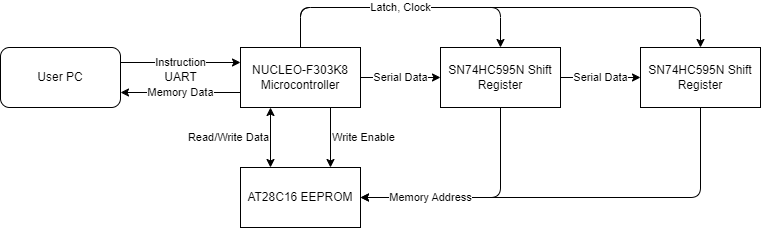

The diagram above was exported from draw.io. Its source (the exported page's mxGraphModel, read from the mxfile embedded in the PNG):
<mxGraphModel dx="913" dy="651" grid="1" gridSize="10" guides="1" tooltips="1" connect="1" arrows="1" fold="1" page="1" pageScale="1" pageWidth="800" pageHeight="300" math="0" shadow="0">
  <root>
    <mxCell id="0" />
    <mxCell id="1" parent="0" />
    <mxCell id="23" value="Instruction" style="edgeStyle=none;html=1;exitX=1;exitY=0.25;exitDx=0;exitDy=0;entryX=0;entryY=0.25;entryDx=0;entryDy=0;startArrow=none;startFill=0;" edge="1" parent="1" source="4" target="8">
      <mxGeometry relative="1" as="geometry" />
    </mxCell>
    <mxCell id="27" value="Read/Write Data" style="edgeStyle=none;html=1;exitX=0.25;exitY=1;exitDx=0;exitDy=0;entryX=0.25;entryY=0;entryDx=0;entryDy=0;startArrow=classic;startFill=1;align=right;" edge="1" parent="1" source="8" target="15">
      <mxGeometry relative="1" as="geometry" />
    </mxCell>
    <mxCell id="46" style="edgeStyle=none;html=1;exitX=0.5;exitY=0;exitDx=0;exitDy=0;startArrow=none;startFill=0;endArrow=classic;endFill=1;entryX=0.5;entryY=0;entryDx=0;entryDy=0;" edge="1" parent="1" source="8" target="11">
      <mxGeometry relative="1" as="geometry">
        <mxPoint x="780" y="50" as="targetPoint" />
        <Array as="points">
          <mxPoint x="320" y="40" />
          <mxPoint x="720" y="40" />
        </Array>
      </mxGeometry>
    </mxCell>
    <mxCell id="31" value="Latch, Clock" style="edgeStyle=none;html=1;startArrow=none;startFill=0;endArrow=classic;endFill=1;entryX=0.5;entryY=0;entryDx=0;entryDy=0;exitX=0.5;exitY=0;exitDx=0;exitDy=0;" edge="1" parent="1" source="8" target="9">
      <mxGeometry relative="1" as="geometry">
        <mxPoint x="520" y="50" as="targetPoint" />
        <mxPoint x="110" y="60" as="sourcePoint" />
        <Array as="points">
          <mxPoint x="320" y="40" />
          <mxPoint x="520" y="40" />
        </Array>
      </mxGeometry>
    </mxCell>
    <mxCell id="4" value="User PC" style="rounded=1;whiteSpace=wrap;html=1;" vertex="1" parent="1">
      <mxGeometry x="20" y="80" width="120" height="60" as="geometry" />
    </mxCell>
    <mxCell id="10" value="Serial Data" style="edgeStyle=none;html=1;exitX=1;exitY=0.5;exitDx=0;exitDy=0;entryX=0;entryY=0.5;entryDx=0;entryDy=0;startArrow=none;startFill=0;" edge="1" parent="1" source="8" target="9">
      <mxGeometry relative="1" as="geometry">
        <mxPoint as="offset" />
      </mxGeometry>
    </mxCell>
    <mxCell id="17" value="Write Enable" style="edgeStyle=none;html=1;startArrow=none;startFill=0;entryX=0.75;entryY=0;entryDx=0;entryDy=0;exitX=0.75;exitY=1;exitDx=0;exitDy=0;align=left;" edge="1" parent="1" source="8" target="15">
      <mxGeometry relative="1" as="geometry">
        <mxPoint x="450" y="180" as="targetPoint" />
      </mxGeometry>
    </mxCell>
    <mxCell id="24" value="Memory Data" style="edgeStyle=none;html=1;exitX=0;exitY=0.75;exitDx=0;exitDy=0;entryX=1;entryY=0.75;entryDx=0;entryDy=0;startArrow=none;startFill=0;" edge="1" parent="1" source="8" target="4">
      <mxGeometry relative="1" as="geometry" />
    </mxCell>
    <mxCell id="8" value="NUCLEO-F303K8&lt;br&gt;Microcontroller" style="rounded=0;whiteSpace=wrap;html=1;" vertex="1" parent="1">
      <mxGeometry x="260" y="80" width="120" height="60" as="geometry" />
    </mxCell>
    <mxCell id="12" value="Serial Data" style="edgeStyle=none;html=1;exitX=1;exitY=0.5;exitDx=0;exitDy=0;entryX=0;entryY=0.5;entryDx=0;entryDy=0;startArrow=none;startFill=0;" edge="1" parent="1" source="9" target="11">
      <mxGeometry relative="1" as="geometry">
        <mxPoint as="offset" />
      </mxGeometry>
    </mxCell>
    <mxCell id="9" value="SN74HC595N Shift Register" style="rounded=0;whiteSpace=wrap;html=1;" vertex="1" parent="1">
      <mxGeometry x="460" y="80" width="120" height="60" as="geometry" />
    </mxCell>
    <mxCell id="16" value="" style="edgeStyle=none;html=1;entryX=1;entryY=0.5;entryDx=0;entryDy=0;startArrow=none;startFill=0;align=center;" edge="1" parent="1" source="11" target="15">
      <mxGeometry x="0.7674" relative="1" as="geometry">
        <Array as="points">
          <mxPoint x="720" y="230" />
        </Array>
        <mxPoint as="offset" />
      </mxGeometry>
    </mxCell>
    <mxCell id="11" value="SN74HC595N Shift Register" style="rounded=0;whiteSpace=wrap;html=1;" vertex="1" parent="1">
      <mxGeometry x="660" y="80" width="120" height="60" as="geometry" />
    </mxCell>
    <mxCell id="15" value="AT28C16 EEPROM" style="rounded=0;whiteSpace=wrap;html=1;" vertex="1" parent="1">
      <mxGeometry x="260" y="200" width="120" height="60" as="geometry" />
    </mxCell>
    <mxCell id="25" value="UART" style="text;html=1;align=center;verticalAlign=middle;resizable=0;points=[];autosize=1;strokeColor=none;fillColor=none;" vertex="1" parent="1">
      <mxGeometry x="170" y="95" width="60" height="30" as="geometry" />
    </mxCell>
    <mxCell id="47" style="edgeStyle=none;html=1;entryX=1;entryY=0.5;entryDx=0;entryDy=0;startArrow=none;startFill=0;endArrow=classic;endFill=1;" edge="1" parent="1" source="9" target="15">
      <mxGeometry relative="1" as="geometry">
        <Array as="points">
          <mxPoint x="520" y="230" />
        </Array>
      </mxGeometry>
    </mxCell>
    <mxCell id="49" value="Memory Address" style="edgeLabel;html=1;align=center;verticalAlign=middle;resizable=0;points=[];" vertex="1" connectable="0" parent="47">
      <mxGeometry x="0.3081" relative="1" as="geometry">
        <mxPoint x="-10" as="offset" />
      </mxGeometry>
    </mxCell>
  </root>
</mxGraphModel>